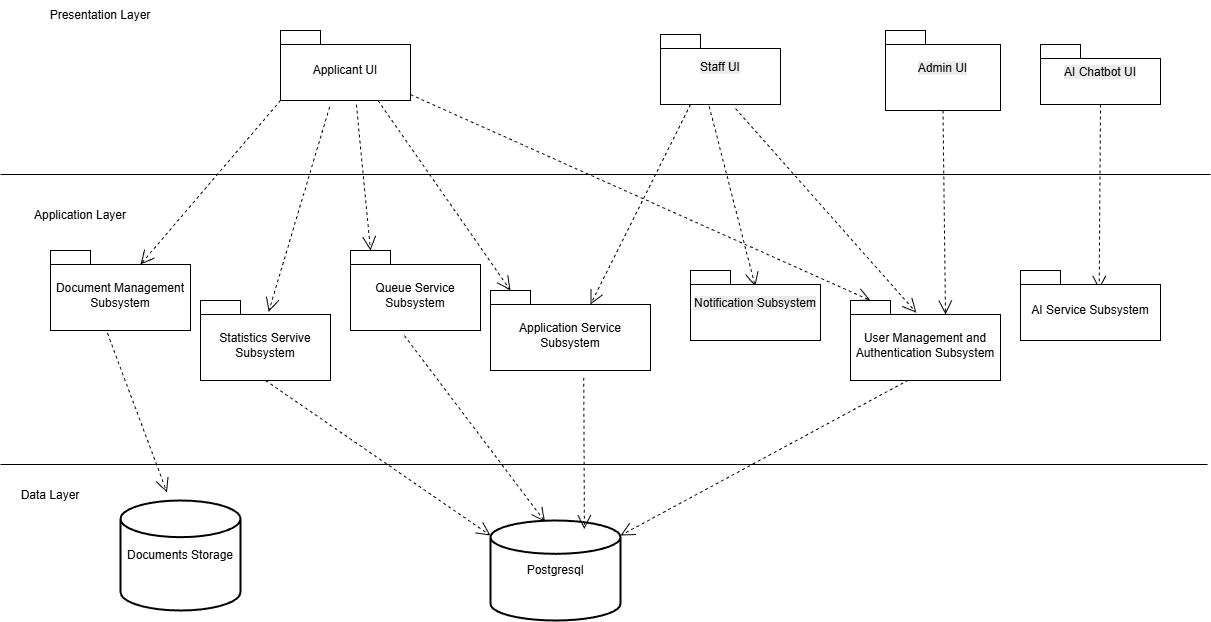

The diagram above was exported from draw.io. Its source (the exported page's mxGraphModel, read from the mxfile embedded in the PNG):
<mxGraphModel dx="2339" dy="943" grid="1" gridSize="10" guides="1" tooltips="1" connect="1" arrows="1" fold="1" page="1" pageScale="1" pageWidth="850" pageHeight="1100" math="0" shadow="0">
  <root>
    <mxCell id="0" />
    <mxCell id="1" parent="0" />
    <mxCell id="YayzNIxbOF9K_bFbJyq--10" parent="1" style="line;strokeWidth=1;fillColor=none;align=left;verticalAlign=middle;spacingTop=-1;spacingLeft=3;spacingRight=3;rotatable=0;labelPosition=right;points=[];portConstraint=eastwest;strokeColor=inherit;" value="" vertex="1">
      <mxGeometry height="8" width="1210" x="-360" y="260" as="geometry" />
    </mxCell>
    <mxCell id="YayzNIxbOF9K_bFbJyq--11" parent="1" style="text;html=1;whiteSpace=wrap;strokeColor=none;fillColor=none;align=center;verticalAlign=middle;rounded=0;" value="Presentation Layer" vertex="1">
      <mxGeometry height="30" width="140" x="-330" y="90" as="geometry" />
    </mxCell>
    <mxCell id="YayzNIxbOF9K_bFbJyq--12" parent="1" style="text;html=1;whiteSpace=wrap;strokeColor=none;fillColor=none;align=center;verticalAlign=middle;rounded=0;" value="Application Layer" vertex="1">
      <mxGeometry height="30" width="140" x="-350" y="290" as="geometry" />
    </mxCell>
    <mxCell id="YayzNIxbOF9K_bFbJyq--29" edge="1" parent="1" source="LXdqfR09HSBFpnFCoYp3-11" style="endArrow=open;endSize=12;dashed=1;html=1;rounded=0;exitX=0.5;exitY=1;exitDx=0;exitDy=0;entryX=0.562;entryY=0.276;entryDx=0;entryDy=0;exitPerimeter=0;entryPerimeter=0;" target="LXdqfR09HSBFpnFCoYp3-7" value="">
      <mxGeometry relative="1" width="160" as="geometry">
        <mxPoint x="767.5" y="230" as="sourcePoint" />
        <mxPoint x="772.5" y="390" as="targetPoint" />
      </mxGeometry>
    </mxCell>
    <mxCell id="YayzNIxbOF9K_bFbJyq--30" edge="1" parent="1" source="LXdqfR09HSBFpnFCoYp3-10" style="endArrow=open;endSize=12;dashed=1;html=1;rounded=0;exitX=0.5;exitY=1;exitDx=0;exitDy=0;entryX=0;entryY=0;entryDx=95;entryDy=14;exitPerimeter=0;entryPerimeter=0;" target="LXdqfR09HSBFpnFCoYp3-6" value="">
      <mxGeometry relative="1" width="160" as="geometry">
        <mxPoint x="761" y="206.02999999999997" as="sourcePoint" />
        <mxPoint x="755" y="370" as="targetPoint" />
      </mxGeometry>
    </mxCell>
    <mxCell id="YayzNIxbOF9K_bFbJyq--31" edge="1" parent="1" source="LXdqfR09HSBFpnFCoYp3-8" style="endArrow=open;endSize=12;dashed=1;html=1;rounded=0;exitX=0;exitY=0;exitDx=0;exitDy=70;entryX=0;entryY=0;entryDx=90;entryDy=14;exitPerimeter=0;entryPerimeter=0;" target="LXdqfR09HSBFpnFCoYp3-1" value="">
      <mxGeometry relative="1" width="160" as="geometry">
        <mxPoint x="82.68000000000006" y="198.74" as="sourcePoint" />
        <mxPoint x="-70.66000000000008" y="530.3599999999999" as="targetPoint" />
      </mxGeometry>
    </mxCell>
    <mxCell id="YayzNIxbOF9K_bFbJyq--32" edge="1" parent="1" source="LXdqfR09HSBFpnFCoYp3-8" style="endArrow=open;endSize=12;dashed=1;html=1;rounded=0;exitX=0.378;exitY=1.091;exitDx=0;exitDy=0;entryX=0.524;entryY=0.143;entryDx=0;entryDy=0;exitPerimeter=0;entryPerimeter=0;" target="LXdqfR09HSBFpnFCoYp3-2" value="">
      <mxGeometry relative="1" width="160" as="geometry">
        <mxPoint x="105" y="200" as="sourcePoint" />
        <mxPoint x="100" y="410" as="targetPoint" />
      </mxGeometry>
    </mxCell>
    <mxCell id="YayzNIxbOF9K_bFbJyq--33" edge="1" parent="1" source="LXdqfR09HSBFpnFCoYp3-9" style="endArrow=open;endSize=12;dashed=1;html=1;rounded=0;exitX=0.406;exitY=1.027;exitDx=0;exitDy=0;entryX=0.498;entryY=0.227;entryDx=0;entryDy=0;exitPerimeter=0;entryPerimeter=0;" target="LXdqfR09HSBFpnFCoYp3-5" value="">
      <mxGeometry relative="1" width="160" as="geometry">
        <mxPoint x="510.02" y="199.01" as="sourcePoint" />
        <mxPoint x="612.98" y="471.98" as="targetPoint" />
      </mxGeometry>
    </mxCell>
    <mxCell id="YayzNIxbOF9K_bFbJyq--34" edge="1" parent="1" source="LXdqfR09HSBFpnFCoYp3-8" style="endArrow=open;endSize=12;dashed=1;html=1;rounded=0;entryX=0;entryY=0;entryDx=20;entryDy=0;exitX=0.584;exitY=1.059;exitDx=0;exitDy=0;exitPerimeter=0;entryPerimeter=0;" target="LXdqfR09HSBFpnFCoYp3-4" value="">
      <mxGeometry relative="1" width="160" as="geometry">
        <mxPoint x="160" y="200" as="sourcePoint" />
        <mxPoint x="290" y="550" as="targetPoint" />
      </mxGeometry>
    </mxCell>
    <mxCell id="YayzNIxbOF9K_bFbJyq--35" edge="1" parent="1" source="LXdqfR09HSBFpnFCoYp3-9" style="endArrow=open;endSize=12;dashed=1;html=1;rounded=0;exitX=0.625;exitY=1.059;exitDx=0;exitDy=0;entryX=0.439;entryY=0.152;entryDx=0;entryDy=0;entryPerimeter=0;exitPerimeter=0;" target="LXdqfR09HSBFpnFCoYp3-6" value="">
      <mxGeometry relative="1" width="160" as="geometry">
        <mxPoint x="539" y="190" as="sourcePoint" />
        <mxPoint x="710" y="370" as="targetPoint" />
      </mxGeometry>
    </mxCell>
    <mxCell id="YayzNIxbOF9K_bFbJyq--36" edge="1" parent="1" source="LXdqfR09HSBFpnFCoYp3-9" style="endArrow=open;endSize=12;dashed=1;html=1;rounded=0;exitX=0.25;exitY=1;exitDx=0;exitDy=0;entryX=0;entryY=0;entryDx=100;entryDy=14;entryPerimeter=0;exitPerimeter=0;" target="LXdqfR09HSBFpnFCoYp3-3" value="">
      <mxGeometry relative="1" width="160" as="geometry">
        <mxPoint x="404" y="200" as="sourcePoint" />
        <mxPoint x="405.7399999999998" y="384.5899999999999" as="targetPoint" />
      </mxGeometry>
    </mxCell>
    <mxCell id="YayzNIxbOF9K_bFbJyq--37" edge="1" parent="1" source="LXdqfR09HSBFpnFCoYp3-8" style="endArrow=open;endSize=12;dashed=1;html=1;rounded=0;exitX=0.75;exitY=1;exitDx=0;exitDy=0;entryX=0;entryY=0;entryDx=20;entryDy=0;exitPerimeter=0;entryPerimeter=0;" target="LXdqfR09HSBFpnFCoYp3-3" value="">
      <mxGeometry relative="1" width="160" as="geometry">
        <mxPoint x="208.67999999999984" y="198.74" as="sourcePoint" />
        <mxPoint x="344" y="380" as="targetPoint" />
      </mxGeometry>
    </mxCell>
    <mxCell id="YayzNIxbOF9K_bFbJyq--38" edge="1" parent="1" source="LXdqfR09HSBFpnFCoYp3-4" style="endArrow=open;endSize=12;dashed=1;html=1;rounded=0;entryX=0.42;entryY=0.014;entryDx=0;entryDy=0;entryPerimeter=0;exitX=0.414;exitY=1.063;exitDx=0;exitDy=0;exitPerimeter=0;" target="YayzNIxbOF9K_bFbJyq--44" value="">
      <mxGeometry relative="1" width="160" as="geometry">
        <mxPoint x="319.15999999999985" y="649.1800000000001" as="sourcePoint" />
        <mxPoint x="615" y="870" as="targetPoint" />
      </mxGeometry>
    </mxCell>
    <mxCell id="YayzNIxbOF9K_bFbJyq--39" edge="1" parent="1" source="LXdqfR09HSBFpnFCoYp3-8" style="endArrow=open;endSize=12;dashed=1;html=1;rounded=0;entryX=0;entryY=0;entryDx=20;entryDy=0;entryPerimeter=0;" target="LXdqfR09HSBFpnFCoYp3-6" value="">
      <mxGeometry relative="1" width="160" as="geometry">
        <mxPoint x="230" y="190" as="sourcePoint" />
        <mxPoint x="710" y="392.5" as="targetPoint" />
      </mxGeometry>
    </mxCell>
    <mxCell id="YayzNIxbOF9K_bFbJyq--40" edge="1" parent="1" source="LXdqfR09HSBFpnFCoYp3-1" style="endArrow=open;endSize=12;dashed=1;html=1;rounded=0;exitX=0.407;exitY=1.034;exitDx=0;exitDy=0;entryX=0.387;entryY=-0.074;entryDx=0;entryDy=0;entryPerimeter=0;exitPerimeter=0;" target="YayzNIxbOF9K_bFbJyq--43" value="">
      <mxGeometry relative="1" width="160" as="geometry">
        <mxPoint x="-100" y="620" as="sourcePoint" />
        <mxPoint x="435" y="880" as="targetPoint" />
      </mxGeometry>
    </mxCell>
    <mxCell id="YayzNIxbOF9K_bFbJyq--41" parent="1" style="line;strokeWidth=1;fillColor=none;align=left;verticalAlign=middle;spacingTop=-1;spacingLeft=3;spacingRight=3;rotatable=0;labelPosition=right;points=[];portConstraint=eastwest;strokeColor=inherit;" value="" vertex="1">
      <mxGeometry height="8" width="1207" x="-360" y="550" as="geometry" />
    </mxCell>
    <mxCell id="YayzNIxbOF9K_bFbJyq--42" parent="1" style="text;html=1;whiteSpace=wrap;strokeColor=none;fillColor=none;align=center;verticalAlign=middle;rounded=0;" value="Data Layer" vertex="1">
      <mxGeometry height="30" width="100" x="-360" y="570" as="geometry" />
    </mxCell>
    <mxCell id="YayzNIxbOF9K_bFbJyq--43" parent="1" style="strokeWidth=2;html=1;shape=mxgraph.flowchart.database;whiteSpace=wrap;" value="Documents Storage" vertex="1">
      <mxGeometry height="110" width="120" x="-240" y="590" as="geometry" />
    </mxCell>
    <mxCell id="YayzNIxbOF9K_bFbJyq--44" parent="1" style="strokeWidth=2;html=1;shape=mxgraph.flowchart.database;whiteSpace=wrap;" value="Postgresql" vertex="1">
      <mxGeometry height="100" width="130" x="130" y="610" as="geometry" />
    </mxCell>
    <mxCell id="YayzNIxbOF9K_bFbJyq--45" edge="1" parent="1" source="LXdqfR09HSBFpnFCoYp3-2" style="endArrow=open;endSize=12;dashed=1;html=1;rounded=0;exitX=0.5;exitY=1;exitDx=0;exitDy=0;entryX=0;entryY=0.15;entryDx=0;entryDy=0;exitPerimeter=0;entryPerimeter=0;" target="YayzNIxbOF9K_bFbJyq--44" value="">
      <mxGeometry relative="1" width="160" as="geometry">
        <mxPoint x="76.24000000000001" y="500.80999999999995" as="sourcePoint" />
        <mxPoint x="245" y="1070" as="targetPoint" />
      </mxGeometry>
    </mxCell>
    <mxCell id="YayzNIxbOF9K_bFbJyq--46" edge="1" parent="1" source="LXdqfR09HSBFpnFCoYp3-3" style="endArrow=open;endSize=12;dashed=1;html=1;rounded=0;exitX=0.583;exitY=1.091;exitDx=0;exitDy=0;entryX=0.722;entryY=0.086;entryDx=0;entryDy=0;entryPerimeter=0;exitPerimeter=0;" target="YayzNIxbOF9K_bFbJyq--44" value="">
      <mxGeometry relative="1" width="160" as="geometry">
        <mxPoint x="434" y="470" as="sourcePoint" />
        <mxPoint x="505" y="1150" as="targetPoint" />
      </mxGeometry>
    </mxCell>
    <mxCell id="YayzNIxbOF9K_bFbJyq--47" edge="1" parent="1" source="LXdqfR09HSBFpnFCoYp3-6" style="endArrow=open;endSize=12;dashed=1;html=1;rounded=0;exitX=0.386;exitY=0.995;exitDx=0;exitDy=0;entryX=1;entryY=0.15;entryDx=0;entryDy=0;entryPerimeter=0;exitPerimeter=0;" target="YayzNIxbOF9K_bFbJyq--44" value="">
      <mxGeometry relative="1" width="160" as="geometry">
        <mxPoint x="800" y="460" as="sourcePoint" />
        <mxPoint x="995" y="1030" as="targetPoint" />
      </mxGeometry>
    </mxCell>
    <mxCell id="LXdqfR09HSBFpnFCoYp3-1" parent="1" style="shape=folder;fontStyle=1;spacingTop=10;tabWidth=40;tabHeight=14;tabPosition=left;html=1;whiteSpace=wrap;" value="&lt;span style=&quot;font-weight: 400;&quot;&gt;Document Management Subsystem&lt;/span&gt;" vertex="1">
      <mxGeometry height="80" width="140" x="-310" y="340" as="geometry" />
    </mxCell>
    <mxCell id="LXdqfR09HSBFpnFCoYp3-2" parent="1" style="shape=folder;fontStyle=1;spacingTop=10;tabWidth=40;tabHeight=14;tabPosition=left;html=1;whiteSpace=wrap;" value="&lt;span style=&quot;font-weight: 400;&quot;&gt;Statistics Servive Subsystem&lt;/span&gt;" vertex="1">
      <mxGeometry height="80" width="130" x="-160" y="390" as="geometry" />
    </mxCell>
    <mxCell id="LXdqfR09HSBFpnFCoYp3-3" parent="1" style="shape=folder;fontStyle=1;spacingTop=10;tabWidth=40;tabHeight=14;tabPosition=left;html=1;whiteSpace=wrap;" value="&lt;span style=&quot;font-weight: 400;&quot;&gt;Application Service Subsystem&lt;/span&gt;" vertex="1">
      <mxGeometry height="80" width="160" x="130" y="380" as="geometry" />
    </mxCell>
    <mxCell id="LXdqfR09HSBFpnFCoYp3-4" parent="1" style="shape=folder;fontStyle=1;spacingTop=10;tabWidth=40;tabHeight=14;tabPosition=left;html=1;whiteSpace=wrap;" value="&lt;span style=&quot;font-weight: 400;&quot;&gt;Queue Service Subsystem&lt;/span&gt;" vertex="1">
      <mxGeometry height="80" width="130" x="-10" y="340" as="geometry" />
    </mxCell>
    <mxCell id="LXdqfR09HSBFpnFCoYp3-5" parent="1" style="shape=folder;fontStyle=1;spacingTop=10;tabWidth=40;tabHeight=14;tabPosition=left;html=1;whiteSpace=wrap;" value="&#10;&lt;span style=&quot;color: rgb(0, 0, 0); font-family: Helvetica; font-size: 12px; font-style: normal; font-variant-ligatures: normal; font-variant-caps: normal; font-weight: 400; letter-spacing: normal; orphans: 2; text-align: center; text-indent: 0px; text-transform: none; widows: 2; word-spacing: 0px; -webkit-text-stroke-width: 0px; white-space: normal; background-color: rgb(236, 236, 236); text-decoration-thickness: initial; text-decoration-style: initial; text-decoration-color: initial; display: inline !important; float: none;&quot;&gt;Notification Subsystem&lt;/span&gt;&#10;&#10;" vertex="1">
      <mxGeometry height="70" width="130" x="330" y="360" as="geometry" />
    </mxCell>
    <mxCell id="LXdqfR09HSBFpnFCoYp3-6" parent="1" style="shape=folder;fontStyle=1;spacingTop=10;tabWidth=40;tabHeight=14;tabPosition=left;html=1;whiteSpace=wrap;" value="&lt;span style=&quot;font-weight: 400;&quot;&gt;User Management and Authentication Subsystem&lt;/span&gt;" vertex="1">
      <mxGeometry height="80" width="150" x="490" y="390" as="geometry" />
    </mxCell>
    <mxCell id="LXdqfR09HSBFpnFCoYp3-7" parent="1" style="shape=folder;fontStyle=1;spacingTop=10;tabWidth=40;tabHeight=14;tabPosition=left;html=1;whiteSpace=wrap;" value="&lt;span style=&quot;font-weight: 400;&quot;&gt;AI Service Subsystem&lt;/span&gt;" vertex="1">
      <mxGeometry height="70" width="140" x="660" y="360" as="geometry" />
    </mxCell>
    <mxCell id="LXdqfR09HSBFpnFCoYp3-8" parent="1" style="shape=folder;fontStyle=1;spacingTop=10;tabWidth=40;tabHeight=14;tabPosition=left;html=1;whiteSpace=wrap;" value="&lt;span style=&quot;font-weight: 400;&quot;&gt;Applicant UI&lt;/span&gt;" vertex="1">
      <mxGeometry height="70" width="130" x="-80" y="120" as="geometry" />
    </mxCell>
    <mxCell id="LXdqfR09HSBFpnFCoYp3-9" parent="1" style="shape=folder;fontStyle=1;spacingTop=10;tabWidth=40;tabHeight=14;tabPosition=left;html=1;whiteSpace=wrap;" value="&#10;&lt;span style=&quot;color: rgb(0, 0, 0); font-family: Helvetica; font-size: 12px; font-style: normal; font-variant-ligatures: normal; font-variant-caps: normal; font-weight: 400; letter-spacing: normal; orphans: 2; text-align: center; text-indent: 0px; text-transform: none; widows: 2; word-spacing: 0px; -webkit-text-stroke-width: 0px; white-space: normal; background-color: rgb(236, 236, 236); text-decoration-thickness: initial; text-decoration-style: initial; text-decoration-color: initial; display: inline !important; float: none;&quot;&gt;Staff UI&lt;/span&gt;&#10;&#10;" vertex="1">
      <mxGeometry height="70" width="120" x="300" y="124" as="geometry" />
    </mxCell>
    <mxCell id="LXdqfR09HSBFpnFCoYp3-10" parent="1" style="shape=folder;fontStyle=1;spacingTop=10;tabWidth=40;tabHeight=14;tabPosition=left;html=1;whiteSpace=wrap;" value="&#10;&lt;span style=&quot;color: rgb(0, 0, 0); font-family: Helvetica; font-size: 12px; font-style: normal; font-variant-ligatures: normal; font-variant-caps: normal; font-weight: 400; letter-spacing: normal; orphans: 2; text-align: center; text-indent: 0px; text-transform: none; widows: 2; word-spacing: 0px; -webkit-text-stroke-width: 0px; white-space: normal; background-color: rgb(236, 236, 236); text-decoration-thickness: initial; text-decoration-style: initial; text-decoration-color: initial; display: inline !important; float: none;&quot;&gt;Admin UI&lt;/span&gt;&#10;&#10;" vertex="1">
      <mxGeometry height="80" width="115" x="525" y="120" as="geometry" />
    </mxCell>
    <mxCell id="LXdqfR09HSBFpnFCoYp3-11" parent="1" style="shape=folder;fontStyle=1;spacingTop=10;tabWidth=40;tabHeight=14;tabPosition=left;html=1;whiteSpace=wrap;" value="&#10;&lt;span style=&quot;color: rgb(0, 0, 0); font-family: Helvetica; font-size: 12px; font-style: normal; font-variant-ligatures: normal; font-variant-caps: normal; font-weight: 400; letter-spacing: normal; orphans: 2; text-align: center; text-indent: 0px; text-transform: none; widows: 2; word-spacing: 0px; -webkit-text-stroke-width: 0px; white-space: normal; background-color: rgb(236, 236, 236); text-decoration-thickness: initial; text-decoration-style: initial; text-decoration-color: initial; display: inline !important; float: none;&quot;&gt;AI Chatbot UI&lt;/span&gt;&#10;&#10;" vertex="1">
      <mxGeometry height="60" width="120" x="680" y="134" as="geometry" />
    </mxCell>
  </root>
</mxGraphModel>